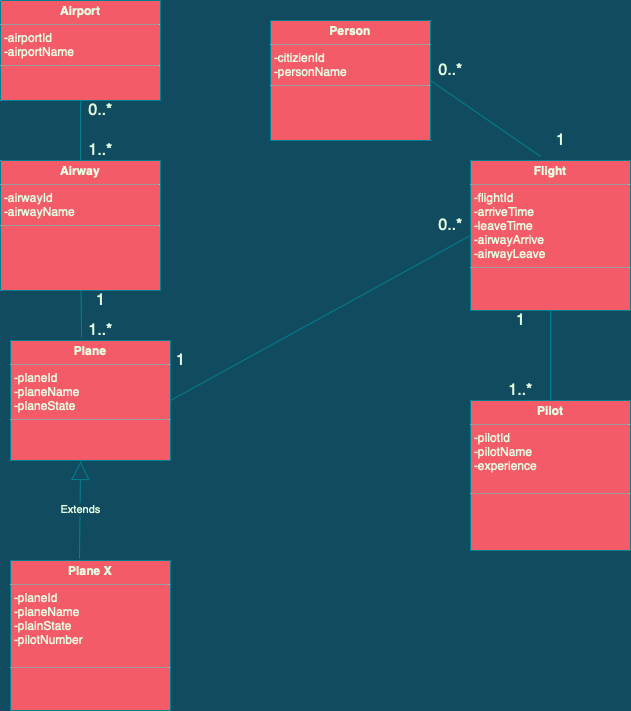

The diagram above was exported from draw.io. Its source (the exported page's mxGraphModel, read from the mxfile embedded in the PNG):
<mxGraphModel dx="946" dy="506" grid="1" gridSize="10" guides="1" tooltips="1" connect="1" arrows="1" fold="1" page="1" pageScale="1" pageWidth="827" pageHeight="1169" background="#114B5F" math="0" shadow="0">
  <root>
    <mxCell id="0" />
    <mxCell id="1" parent="0" />
    <mxCell id="XXr_DGo2oKbz62wFdUhC-1" value="&lt;p style=&quot;margin: 0px ; margin-top: 4px ; text-align: center&quot;&gt;&lt;b&gt;Airport&lt;/b&gt;&lt;/p&gt;&lt;hr size=&quot;1&quot;&gt;&lt;p style=&quot;margin: 0px ; margin-left: 4px&quot;&gt;-airportId&lt;/p&gt;&lt;p style=&quot;margin: 0px ; margin-left: 4px&quot;&gt;-airportName&lt;/p&gt;&lt;hr size=&quot;1&quot;&gt;&lt;p style=&quot;margin: 0px ; margin-left: 4px&quot;&gt;&lt;br&gt;&lt;/p&gt;" style="verticalAlign=top;align=left;overflow=fill;fontSize=12;fontFamily=Helvetica;html=1;fillColor=#F45B69;strokeColor=#028090;fontColor=#E4FDE1;" vertex="1" parent="1">
      <mxGeometry width="160" height="100" as="geometry" />
    </mxCell>
    <mxCell id="XXr_DGo2oKbz62wFdUhC-6" value="&lt;p style=&quot;margin: 0px ; margin-top: 4px ; text-align: center&quot;&gt;&lt;b&gt;Airway&lt;/b&gt;&lt;/p&gt;&lt;hr size=&quot;1&quot;&gt;&lt;p style=&quot;margin: 0px ; margin-left: 4px&quot;&gt;-airwayId&lt;/p&gt;&lt;p style=&quot;margin: 0px ; margin-left: 4px&quot;&gt;-airwayName&lt;/p&gt;&lt;hr size=&quot;1&quot;&gt;&lt;p style=&quot;margin: 0px ; margin-left: 4px&quot;&gt;&lt;br&gt;&lt;/p&gt;" style="verticalAlign=top;align=left;overflow=fill;fontSize=12;fontFamily=Helvetica;html=1;fillColor=#F45B69;strokeColor=#028090;fontColor=#E4FDE1;" vertex="1" parent="1">
      <mxGeometry y="160" width="160" height="130" as="geometry" />
    </mxCell>
    <mxCell id="XXr_DGo2oKbz62wFdUhC-7" value="&lt;p style=&quot;margin: 0px ; margin-top: 4px ; text-align: center&quot;&gt;&lt;b&gt;Person&lt;/b&gt;&lt;/p&gt;&lt;hr size=&quot;1&quot;&gt;&lt;p style=&quot;margin: 0px ; margin-left: 4px&quot;&gt;-citizienId&lt;/p&gt;&lt;p style=&quot;margin: 0px ; margin-left: 4px&quot;&gt;-personName&lt;/p&gt;&lt;hr size=&quot;1&quot;&gt;&lt;p style=&quot;margin: 0px ; margin-left: 4px&quot;&gt;&lt;br&gt;&lt;/p&gt;" style="verticalAlign=top;align=left;overflow=fill;fontSize=12;fontFamily=Helvetica;html=1;fillColor=#F45B69;strokeColor=#028090;fontColor=#E4FDE1;" vertex="1" parent="1">
      <mxGeometry x="270" y="20" width="160" height="120" as="geometry" />
    </mxCell>
    <mxCell id="XXr_DGo2oKbz62wFdUhC-8" value="&lt;p style=&quot;margin: 0px ; margin-top: 4px ; text-align: center&quot;&gt;&lt;b&gt;Plane&lt;/b&gt;&lt;/p&gt;&lt;hr size=&quot;1&quot;&gt;&lt;p style=&quot;margin: 0px ; margin-left: 4px&quot;&gt;-planeId&lt;/p&gt;&lt;p style=&quot;margin: 0px ; margin-left: 4px&quot;&gt;-planeName&lt;/p&gt;&lt;p style=&quot;margin: 0px ; margin-left: 4px&quot;&gt;-planeState&lt;/p&gt;&lt;hr size=&quot;1&quot;&gt;&lt;p style=&quot;margin: 0px ; margin-left: 4px&quot;&gt;&lt;br&gt;&lt;/p&gt;" style="verticalAlign=top;align=left;overflow=fill;fontSize=12;fontFamily=Helvetica;html=1;fillColor=#F45B69;strokeColor=#028090;fontColor=#E4FDE1;" vertex="1" parent="1">
      <mxGeometry x="10" y="340" width="160" height="120" as="geometry" />
    </mxCell>
    <mxCell id="XXr_DGo2oKbz62wFdUhC-9" value="&lt;p style=&quot;margin: 0px ; margin-top: 4px ; text-align: center&quot;&gt;&lt;b&gt;Flight&lt;/b&gt;&lt;/p&gt;&lt;hr size=&quot;1&quot;&gt;&lt;p style=&quot;margin: 0px ; margin-left: 4px&quot;&gt;-flightId&lt;/p&gt;&lt;p style=&quot;margin: 0px ; margin-left: 4px&quot;&gt;-arriveTime&lt;/p&gt;&lt;p style=&quot;margin: 0px ; margin-left: 4px&quot;&gt;-leaveTime&lt;/p&gt;&lt;p style=&quot;margin: 0px ; margin-left: 4px&quot;&gt;-airwayArrive&lt;/p&gt;&lt;p style=&quot;margin: 0px ; margin-left: 4px&quot;&gt;-airwayLeave&lt;/p&gt;&lt;hr size=&quot;1&quot;&gt;&lt;p style=&quot;margin: 0px ; margin-left: 4px&quot;&gt;&lt;br&gt;&lt;/p&gt;" style="verticalAlign=top;align=left;overflow=fill;fontSize=12;fontFamily=Helvetica;html=1;fillColor=#F45B69;strokeColor=#028090;fontColor=#E4FDE1;" vertex="1" parent="1">
      <mxGeometry x="470" y="160" width="160" height="150" as="geometry" />
    </mxCell>
    <mxCell id="XXr_DGo2oKbz62wFdUhC-10" value="&lt;p style=&quot;margin: 0px ; margin-top: 4px ; text-align: center&quot;&gt;&lt;b&gt;Plane X&lt;/b&gt;&lt;/p&gt;&lt;hr size=&quot;1&quot;&gt;&lt;p style=&quot;margin: 0px ; margin-left: 4px&quot;&gt;-planeId&lt;/p&gt;&lt;p style=&quot;margin: 0px ; margin-left: 4px&quot;&gt;-planeName&lt;/p&gt;&lt;p style=&quot;margin: 0px ; margin-left: 4px&quot;&gt;-plainState&lt;/p&gt;&lt;p style=&quot;margin: 0px ; margin-left: 4px&quot;&gt;-pilotNumber&lt;/p&gt;&lt;p style=&quot;margin: 0px ; margin-left: 4px&quot;&gt;&lt;br&gt;&lt;/p&gt;&lt;hr size=&quot;1&quot;&gt;&lt;p style=&quot;margin: 0px ; margin-left: 4px&quot;&gt;&lt;br&gt;&lt;/p&gt;" style="verticalAlign=top;align=left;overflow=fill;fontSize=12;fontFamily=Helvetica;html=1;fillColor=#F45B69;strokeColor=#028090;fontColor=#E4FDE1;" vertex="1" parent="1">
      <mxGeometry x="10" y="560" width="160" height="150" as="geometry" />
    </mxCell>
    <mxCell id="XXr_DGo2oKbz62wFdUhC-11" value="&lt;p style=&quot;margin: 0px ; margin-top: 4px ; text-align: center&quot;&gt;&lt;b&gt;Pilot&lt;/b&gt;&lt;/p&gt;&lt;hr size=&quot;1&quot;&gt;&lt;p style=&quot;margin: 0px ; margin-left: 4px&quot;&gt;-pilotId&lt;/p&gt;&lt;p style=&quot;margin: 0px ; margin-left: 4px&quot;&gt;-pilotName&lt;/p&gt;&lt;p style=&quot;margin: 0px ; margin-left: 4px&quot;&gt;-experience&lt;/p&gt;&lt;p style=&quot;margin: 0px ; margin-left: 4px&quot;&gt;&lt;br&gt;&lt;/p&gt;&lt;hr size=&quot;1&quot;&gt;&lt;p style=&quot;margin: 0px ; margin-left: 4px&quot;&gt;&lt;br&gt;&lt;/p&gt;" style="verticalAlign=top;align=left;overflow=fill;fontSize=12;fontFamily=Helvetica;html=1;fillColor=#F45B69;strokeColor=#028090;fontColor=#E4FDE1;" vertex="1" parent="1">
      <mxGeometry x="470" y="400" width="160" height="150" as="geometry" />
    </mxCell>
    <mxCell id="XXr_DGo2oKbz62wFdUhC-12" value="Extends" style="endArrow=block;endSize=16;endFill=0;html=1;exitX=0.431;exitY=-0.013;exitDx=0;exitDy=0;exitPerimeter=0;entryX=0.438;entryY=1.008;entryDx=0;entryDy=0;entryPerimeter=0;strokeColor=#028090;fontColor=#E4FDE1;labelBackgroundColor=#114B5F;" edge="1" parent="1" source="XXr_DGo2oKbz62wFdUhC-10" target="XXr_DGo2oKbz62wFdUhC-8">
      <mxGeometry width="160" relative="1" as="geometry">
        <mxPoint x="80" y="510" as="sourcePoint" />
        <mxPoint x="80" y="470" as="targetPoint" />
      </mxGeometry>
    </mxCell>
    <mxCell id="XXr_DGo2oKbz62wFdUhC-15" value="" style="endArrow=none;html=1;rounded=0;entryX=0.5;entryY=1;entryDx=0;entryDy=0;exitX=0.5;exitY=0;exitDx=0;exitDy=0;strokeColor=#028090;fontColor=#E4FDE1;labelBackgroundColor=#114B5F;" edge="1" parent="1" source="XXr_DGo2oKbz62wFdUhC-6" target="XXr_DGo2oKbz62wFdUhC-1">
      <mxGeometry relative="1" as="geometry">
        <mxPoint x="80" y="140" as="sourcePoint" />
        <mxPoint x="240" y="170" as="targetPoint" />
      </mxGeometry>
    </mxCell>
    <mxCell id="XXr_DGo2oKbz62wFdUhC-16" value="0..*" style="text;html=1;align=center;verticalAlign=middle;resizable=0;points=[];autosize=1;strokeColor=none;fontSize=16;fontColor=#E4FDE1;" vertex="1" parent="1">
      <mxGeometry x="80" y="100" width="40" height="20" as="geometry" />
    </mxCell>
    <mxCell id="XXr_DGo2oKbz62wFdUhC-17" value="1..*" style="text;html=1;align=center;verticalAlign=middle;resizable=0;points=[];autosize=1;strokeColor=none;fontSize=16;fontColor=#E4FDE1;" vertex="1" parent="1">
      <mxGeometry x="80" y="140" width="40" height="20" as="geometry" />
    </mxCell>
    <mxCell id="XXr_DGo2oKbz62wFdUhC-18" value="" style="endArrow=none;html=1;rounded=0;fontSize=16;entryX=0.444;entryY=-0.025;entryDx=0;entryDy=0;entryPerimeter=0;strokeColor=#028090;fontColor=#E4FDE1;labelBackgroundColor=#114B5F;" edge="1" parent="1" source="XXr_DGo2oKbz62wFdUhC-6" target="XXr_DGo2oKbz62wFdUhC-8">
      <mxGeometry relative="1" as="geometry">
        <mxPoint x="80" y="290" as="sourcePoint" />
        <mxPoint x="80" y="330" as="targetPoint" />
      </mxGeometry>
    </mxCell>
    <mxCell id="XXr_DGo2oKbz62wFdUhC-19" value="1" style="text;html=1;align=center;verticalAlign=middle;resizable=0;points=[];autosize=1;strokeColor=none;fontSize=16;fontColor=#E4FDE1;" vertex="1" parent="1">
      <mxGeometry x="90" y="290" width="20" height="20" as="geometry" />
    </mxCell>
    <mxCell id="XXr_DGo2oKbz62wFdUhC-20" value="1..*" style="text;html=1;align=center;verticalAlign=middle;resizable=0;points=[];autosize=1;strokeColor=none;fontSize=16;fontColor=#E4FDE1;" vertex="1" parent="1">
      <mxGeometry x="80" y="320" width="40" height="20" as="geometry" />
    </mxCell>
    <mxCell id="XXr_DGo2oKbz62wFdUhC-21" value="" style="endArrow=none;html=1;rounded=0;fontSize=16;entryX=0.438;entryY=-0.027;entryDx=0;entryDy=0;entryPerimeter=0;exitX=1;exitY=0.5;exitDx=0;exitDy=0;strokeColor=#028090;fontColor=#E4FDE1;labelBackgroundColor=#114B5F;" edge="1" parent="1" source="XXr_DGo2oKbz62wFdUhC-7" target="XXr_DGo2oKbz62wFdUhC-9">
      <mxGeometry relative="1" as="geometry">
        <mxPoint x="440" y="90" as="sourcePoint" />
        <mxPoint x="590" y="80" as="targetPoint" />
      </mxGeometry>
    </mxCell>
    <mxCell id="XXr_DGo2oKbz62wFdUhC-22" value="0..*" style="text;html=1;align=center;verticalAlign=middle;resizable=0;points=[];autosize=1;strokeColor=none;fontSize=16;fontColor=#E4FDE1;" vertex="1" parent="1">
      <mxGeometry x="430" y="60" width="40" height="20" as="geometry" />
    </mxCell>
    <mxCell id="XXr_DGo2oKbz62wFdUhC-23" value="1" style="text;html=1;align=center;verticalAlign=middle;resizable=0;points=[];autosize=1;strokeColor=none;fontSize=16;fontColor=#E4FDE1;" vertex="1" parent="1">
      <mxGeometry x="550" y="130" width="20" height="20" as="geometry" />
    </mxCell>
    <mxCell id="XXr_DGo2oKbz62wFdUhC-24" value="" style="endArrow=none;html=1;rounded=0;fontSize=16;entryX=0.5;entryY=0;entryDx=0;entryDy=0;exitX=0.5;exitY=1;exitDx=0;exitDy=0;strokeColor=#028090;fontColor=#E4FDE1;labelBackgroundColor=#114B5F;" edge="1" parent="1" source="XXr_DGo2oKbz62wFdUhC-9" target="XXr_DGo2oKbz62wFdUhC-11">
      <mxGeometry relative="1" as="geometry">
        <mxPoint x="500" y="330" as="sourcePoint" />
        <mxPoint x="660" y="330" as="targetPoint" />
      </mxGeometry>
    </mxCell>
    <mxCell id="XXr_DGo2oKbz62wFdUhC-25" value="1" style="text;html=1;align=center;verticalAlign=middle;resizable=0;points=[];autosize=1;strokeColor=none;fontSize=16;fontColor=#E4FDE1;" vertex="1" parent="1">
      <mxGeometry x="510" y="310" width="20" height="20" as="geometry" />
    </mxCell>
    <mxCell id="XXr_DGo2oKbz62wFdUhC-26" value="1..*" style="text;html=1;align=center;verticalAlign=middle;resizable=0;points=[];autosize=1;strokeColor=none;fontSize=16;fontColor=#E4FDE1;" vertex="1" parent="1">
      <mxGeometry x="500" y="380" width="40" height="20" as="geometry" />
    </mxCell>
    <mxCell id="XXr_DGo2oKbz62wFdUhC-27" value="" style="endArrow=none;html=1;rounded=0;fontSize=16;exitX=1;exitY=0.5;exitDx=0;exitDy=0;entryX=0;entryY=0.5;entryDx=0;entryDy=0;strokeColor=#028090;fontColor=#E4FDE1;labelBackgroundColor=#114B5F;" edge="1" parent="1" source="XXr_DGo2oKbz62wFdUhC-8" target="XXr_DGo2oKbz62wFdUhC-9">
      <mxGeometry relative="1" as="geometry">
        <mxPoint x="200" y="350" as="sourcePoint" />
        <mxPoint x="360" y="350" as="targetPoint" />
      </mxGeometry>
    </mxCell>
    <mxCell id="XXr_DGo2oKbz62wFdUhC-28" value="0..*" style="text;html=1;align=center;verticalAlign=middle;resizable=0;points=[];autosize=1;strokeColor=none;fontSize=16;fontColor=#E4FDE1;" vertex="1" parent="1">
      <mxGeometry x="430" y="215" width="40" height="20" as="geometry" />
    </mxCell>
    <mxCell id="XXr_DGo2oKbz62wFdUhC-29" value="1" style="text;html=1;align=center;verticalAlign=middle;resizable=0;points=[];autosize=1;strokeColor=none;fontSize=16;fontColor=#E4FDE1;" vertex="1" parent="1">
      <mxGeometry x="170" y="350" width="20" height="20" as="geometry" />
    </mxCell>
  </root>
</mxGraphModel>